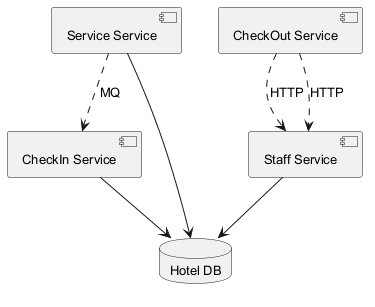

The diagram above was rendered by PlantUML. Its source (embedded in the PNG):
@startuml
skinparam defaultFontSize 13
component "Service Service" as C_ServiceService
component "CheckOut Service" as C_CheckOutService
component "CheckIn Service" as C_CheckInService
component "Staff Service" as C_StaffService
database "Hotel DB" as DB_hotel
C_ServiceService --> DB_hotel
C_CheckInService --> DB_hotel
C_StaffService --> DB_hotel
C_ServiceService ..> C_CheckInService : MQ
C_CheckOutService ..> C_StaffService : HTTP
C_CheckOutService ..> C_StaffService : HTTP
@enduml